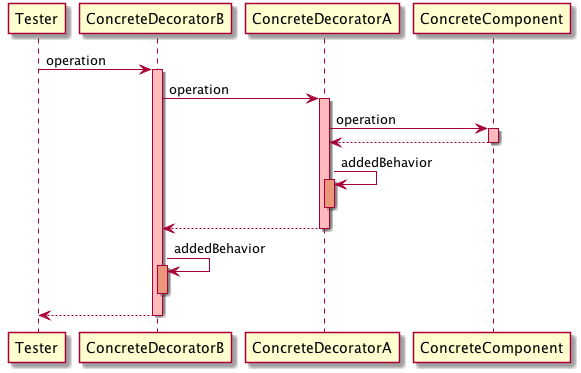

The diagram above was rendered by PlantUML. Its source (embedded in the PNG):
@startuml
Tester -> ConcreteDecoratorB: operation
activate ConcreteDecoratorB #FFBBBB
ConcreteDecoratorB -> ConcreteDecoratorA: operation
activate ConcreteDecoratorA #FFBBBB
ConcreteDecoratorA -> ConcreteComponent: operation
activate ConcreteComponent #FFBBBB
ConcreteComponent --> ConcreteDecoratorA
deactivate ConcreteComponent
ConcreteDecoratorA -> ConcreteDecoratorA: addedBehavior
activate ConcreteDecoratorA #DarkSalmon
deactivate ConcreteDecoratorA
ConcreteDecoratorA --> ConcreteDecoratorB
deactivate ConcreteDecoratorA
ConcreteDecoratorB -> ConcreteDecoratorB: addedBehavior
activate ConcreteDecoratorB #DarkSalmon
deactivate ConcreteDecoratorB
ConcreteDecoratorB --> Tester
deactivate ConcreteDecoratorB
@enduml